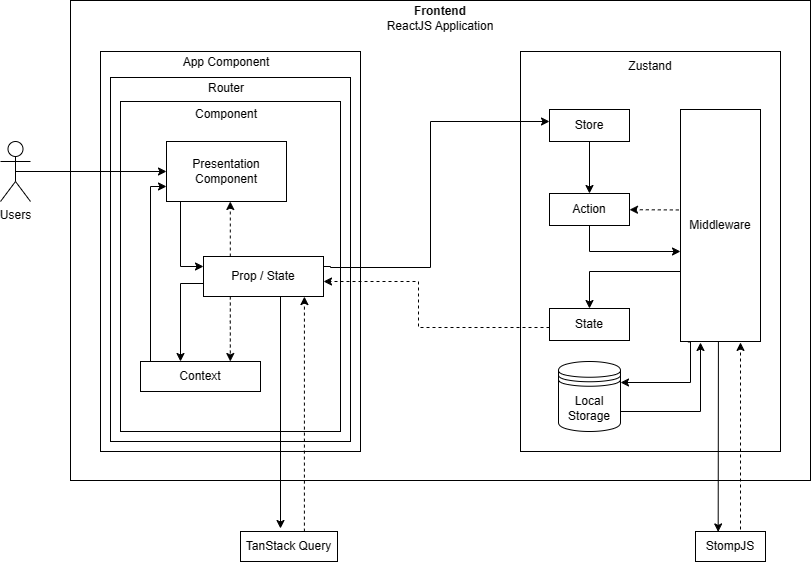

The diagram above was exported from draw.io. Its source (the exported page's mxGraphModel, read from the mxfile embedded in the PNG):
<mxGraphModel dx="1084" dy="794" grid="1" gridSize="10" guides="1" tooltips="1" connect="1" arrows="1" fold="1" page="1" pageScale="1" pageWidth="850" pageHeight="1100" math="0" shadow="0">
  <root>
    <mxCell id="0" />
    <mxCell id="1" parent="0" />
    <mxCell id="DVC3D0L8lzgn9RZK1v0j-1" value="" style="rounded=0;whiteSpace=wrap;html=1;" parent="1" vertex="1">
      <mxGeometry x="70" y="139" width="740" height="480" as="geometry" />
    </mxCell>
    <mxCell id="DVC3D0L8lzgn9RZK1v0j-2" value="Frontend&lt;br&gt;&lt;span style=&quot;font-weight: normal;&quot;&gt;ReactJS Application&lt;/span&gt;" style="text;html=1;align=center;verticalAlign=middle;whiteSpace=wrap;rounded=0;fontStyle=1" parent="1" vertex="1">
      <mxGeometry x="370" y="142" width="140" height="30" as="geometry" />
    </mxCell>
    <mxCell id="DVC3D0L8lzgn9RZK1v0j-3" value="" style="rounded=0;whiteSpace=wrap;html=1;" parent="1" vertex="1">
      <mxGeometry x="100" y="190" width="260" height="400" as="geometry" />
    </mxCell>
    <mxCell id="DVC3D0L8lzgn9RZK1v0j-4" value="" style="rounded=0;whiteSpace=wrap;html=1;" parent="1" vertex="1">
      <mxGeometry x="520" y="190" width="260" height="400" as="geometry" />
    </mxCell>
    <mxCell id="DVC3D0L8lzgn9RZK1v0j-5" value="App Component" style="text;html=1;align=center;verticalAlign=middle;whiteSpace=wrap;rounded=0;" parent="1" vertex="1">
      <mxGeometry x="181" y="186" width="90" height="30" as="geometry" />
    </mxCell>
    <mxCell id="DVC3D0L8lzgn9RZK1v0j-6" value="" style="rounded=0;whiteSpace=wrap;html=1;" parent="1" vertex="1">
      <mxGeometry x="110" y="216" width="240" height="364" as="geometry" />
    </mxCell>
    <mxCell id="DVC3D0L8lzgn9RZK1v0j-7" value="Router" style="text;html=1;align=center;verticalAlign=middle;whiteSpace=wrap;rounded=0;" parent="1" vertex="1">
      <mxGeometry x="181" y="212" width="90" height="30" as="geometry" />
    </mxCell>
    <mxCell id="DVC3D0L8lzgn9RZK1v0j-8" value="" style="rounded=0;whiteSpace=wrap;html=1;" parent="1" vertex="1">
      <mxGeometry x="120" y="240" width="220" height="330" as="geometry" />
    </mxCell>
    <mxCell id="DVC3D0L8lzgn9RZK1v0j-9" value="Component" style="text;html=1;align=center;verticalAlign=middle;whiteSpace=wrap;rounded=0;" parent="1" vertex="1">
      <mxGeometry x="181" y="238" width="90" height="30" as="geometry" />
    </mxCell>
    <mxCell id="DVC3D0L8lzgn9RZK1v0j-15" value="" style="edgeStyle=orthogonalEdgeStyle;rounded=0;orthogonalLoop=1;jettySize=auto;html=1;entryX=0;entryY=0.25;entryDx=0;entryDy=0;" parent="1" target="DVC3D0L8lzgn9RZK1v0j-12" edge="1">
      <mxGeometry relative="1" as="geometry">
        <mxPoint x="190" y="340" as="sourcePoint" />
        <mxPoint x="200" y="415" as="targetPoint" />
        <Array as="points">
          <mxPoint x="180" y="340" />
          <mxPoint x="180" y="405" />
        </Array>
        <mxPoint as="offset" />
      </mxGeometry>
    </mxCell>
    <mxCell id="DVC3D0L8lzgn9RZK1v0j-10" value="Presentation Component" style="rounded=0;whiteSpace=wrap;html=1;" parent="1" vertex="1">
      <mxGeometry x="166" y="280" width="120" height="60" as="geometry" />
    </mxCell>
    <mxCell id="DVC3D0L8lzgn9RZK1v0j-11" value="Zustand" style="text;html=1;align=center;verticalAlign=middle;whiteSpace=wrap;rounded=0;" parent="1" vertex="1">
      <mxGeometry x="605" y="190" width="90" height="30" as="geometry" />
    </mxCell>
    <mxCell id="DVC3D0L8lzgn9RZK1v0j-17" style="edgeStyle=orthogonalEdgeStyle;rounded=0;orthogonalLoop=1;jettySize=auto;html=1;exitX=0.005;exitY=0.641;exitDx=0;exitDy=0;exitPerimeter=0;" parent="1" source="DVC3D0L8lzgn9RZK1v0j-12" target="DVC3D0L8lzgn9RZK1v0j-16" edge="1">
      <mxGeometry relative="1" as="geometry">
        <mxPoint x="199.51999999999998" y="421.76" as="sourcePoint" />
        <mxPoint x="190" y="500" as="targetPoint" />
        <Array as="points">
          <mxPoint x="211" y="421" />
          <mxPoint x="211" y="422" />
          <mxPoint x="180" y="422" />
        </Array>
      </mxGeometry>
    </mxCell>
    <mxCell id="DVC3D0L8lzgn9RZK1v0j-23" style="edgeStyle=orthogonalEdgeStyle;rounded=0;orthogonalLoop=1;jettySize=auto;html=1;exitX=1;exitY=0.25;exitDx=0;exitDy=0;" parent="1" source="DVC3D0L8lzgn9RZK1v0j-12" target="DVC3D0L8lzgn9RZK1v0j-18" edge="1">
      <mxGeometry relative="1" as="geometry">
        <mxPoint x="286" y="406" as="sourcePoint" />
        <mxPoint x="549" y="269.9999999999999" as="targetPoint" />
        <Array as="points">
          <mxPoint x="330" y="406" />
          <mxPoint x="430" y="406" />
          <mxPoint x="430" y="260" />
        </Array>
      </mxGeometry>
    </mxCell>
    <mxCell id="DVC3D0L8lzgn9RZK1v0j-30" style="edgeStyle=orthogonalEdgeStyle;rounded=0;orthogonalLoop=1;jettySize=auto;html=1;exitX=0.75;exitY=0;exitDx=0;exitDy=0;entryX=0.75;entryY=1;entryDx=0;entryDy=0;dashed=1;" parent="1" edge="1">
      <mxGeometry relative="1" as="geometry">
        <mxPoint x="229.8" y="395" as="sourcePoint" />
        <mxPoint x="229.8" y="340" as="targetPoint" />
      </mxGeometry>
    </mxCell>
    <mxCell id="DVC3D0L8lzgn9RZK1v0j-45" style="edgeStyle=orthogonalEdgeStyle;rounded=0;orthogonalLoop=1;jettySize=auto;html=1;exitX=0.75;exitY=1;exitDx=0;exitDy=0;entryX=0.75;entryY=0;entryDx=0;entryDy=0;dashed=1;" parent="1" edge="1">
      <mxGeometry relative="1" as="geometry">
        <mxPoint x="229.8" y="435" as="sourcePoint" />
        <mxPoint x="229.8" y="500" as="targetPoint" />
        <Array as="points">
          <mxPoint x="229.8" y="460" />
          <mxPoint x="229.8" y="460" />
        </Array>
      </mxGeometry>
    </mxCell>
    <mxCell id="DVC3D0L8lzgn9RZK1v0j-47" style="edgeStyle=orthogonalEdgeStyle;rounded=0;orthogonalLoop=1;jettySize=auto;html=1;" parent="1" edge="1">
      <mxGeometry relative="1" as="geometry">
        <mxPoint x="280" y="432" as="sourcePoint" />
        <mxPoint x="280" y="667" as="targetPoint" />
        <Array as="points">
          <mxPoint x="280" y="432" />
        </Array>
      </mxGeometry>
    </mxCell>
    <mxCell id="DVC3D0L8lzgn9RZK1v0j-12" value="Prop / State" style="rounded=0;whiteSpace=wrap;html=1;" parent="1" vertex="1">
      <mxGeometry x="203" y="395" width="120" height="40" as="geometry" />
    </mxCell>
    <mxCell id="DVC3D0L8lzgn9RZK1v0j-14" value="" style="edgeStyle=orthogonalEdgeStyle;rounded=0;orthogonalLoop=1;jettySize=auto;html=1;exitX=0.5;exitY=0.5;exitDx=0;exitDy=0;exitPerimeter=0;" parent="1" source="DVC3D0L8lzgn9RZK1v0j-13" target="DVC3D0L8lzgn9RZK1v0j-10" edge="1">
      <mxGeometry x="-0.4054" relative="1" as="geometry">
        <mxPoint as="offset" />
      </mxGeometry>
    </mxCell>
    <mxCell id="DVC3D0L8lzgn9RZK1v0j-13" value="Users" style="shape=umlActor;verticalLabelPosition=bottom;verticalAlign=top;html=1;outlineConnect=0;" parent="1" vertex="1">
      <mxGeometry y="280" width="30" height="60" as="geometry" />
    </mxCell>
    <mxCell id="DVC3D0L8lzgn9RZK1v0j-44" style="edgeStyle=orthogonalEdgeStyle;rounded=0;orthogonalLoop=1;jettySize=auto;html=1;entryX=0;entryY=0.75;entryDx=0;entryDy=0;" parent="1" source="DVC3D0L8lzgn9RZK1v0j-16" target="DVC3D0L8lzgn9RZK1v0j-10" edge="1">
      <mxGeometry relative="1" as="geometry">
        <Array as="points">
          <mxPoint x="150" y="325" />
        </Array>
      </mxGeometry>
    </mxCell>
    <mxCell id="DVC3D0L8lzgn9RZK1v0j-16" value="Context" style="rounded=0;whiteSpace=wrap;html=1;" parent="1" vertex="1">
      <mxGeometry x="140" y="500" width="120" height="30" as="geometry" />
    </mxCell>
    <mxCell id="DVC3D0L8lzgn9RZK1v0j-24" style="edgeStyle=orthogonalEdgeStyle;rounded=0;orthogonalLoop=1;jettySize=auto;html=1;" parent="1" source="DVC3D0L8lzgn9RZK1v0j-18" target="DVC3D0L8lzgn9RZK1v0j-19" edge="1">
      <mxGeometry relative="1" as="geometry" />
    </mxCell>
    <mxCell id="DVC3D0L8lzgn9RZK1v0j-18" value="Store" style="rounded=0;whiteSpace=wrap;html=1;" parent="1" vertex="1">
      <mxGeometry x="549" y="248" width="80" height="32" as="geometry" />
    </mxCell>
    <mxCell id="DVC3D0L8lzgn9RZK1v0j-19" value="Action" style="rounded=0;whiteSpace=wrap;html=1;" parent="1" vertex="1">
      <mxGeometry x="549" y="332" width="80" height="32" as="geometry" />
    </mxCell>
    <mxCell id="DVC3D0L8lzgn9RZK1v0j-28" style="edgeStyle=orthogonalEdgeStyle;rounded=0;orthogonalLoop=1;jettySize=auto;html=1;dashed=1;" parent="1" source="DVC3D0L8lzgn9RZK1v0j-20" target="DVC3D0L8lzgn9RZK1v0j-12" edge="1">
      <mxGeometry relative="1" as="geometry">
        <mxPoint x="286" y="420" as="targetPoint" />
        <Array as="points">
          <mxPoint x="418" y="466" />
          <mxPoint x="418" y="420" />
        </Array>
      </mxGeometry>
    </mxCell>
    <mxCell id="DVC3D0L8lzgn9RZK1v0j-20" value="State" style="rounded=0;whiteSpace=wrap;html=1;" parent="1" vertex="1">
      <mxGeometry x="549" y="447" width="80" height="32" as="geometry" />
    </mxCell>
    <mxCell id="DVC3D0L8lzgn9RZK1v0j-27" style="edgeStyle=orthogonalEdgeStyle;rounded=0;orthogonalLoop=1;jettySize=auto;html=1;exitX=0;exitY=0.5;exitDx=0;exitDy=0;entryX=0.5;entryY=0;entryDx=0;entryDy=0;" parent="1" source="DVC3D0L8lzgn9RZK1v0j-21" target="DVC3D0L8lzgn9RZK1v0j-20" edge="1">
      <mxGeometry relative="1" as="geometry">
        <Array as="points">
          <mxPoint x="680" y="410" />
          <mxPoint x="589" y="410" />
        </Array>
      </mxGeometry>
    </mxCell>
    <mxCell id="DVC3D0L8lzgn9RZK1v0j-32" style="edgeStyle=orthogonalEdgeStyle;rounded=0;orthogonalLoop=1;jettySize=auto;html=1;entryX=1;entryY=0.3;entryDx=0;entryDy=0;exitX=0.093;exitY=1.002;exitDx=0;exitDy=0;exitPerimeter=0;" parent="1" source="DVC3D0L8lzgn9RZK1v0j-21" target="DVC3D0L8lzgn9RZK1v0j-31" edge="1">
      <mxGeometry relative="1" as="geometry">
        <mxPoint x="692" y="479" as="sourcePoint" />
        <Array as="points">
          <mxPoint x="690" y="480" />
          <mxPoint x="690" y="521" />
        </Array>
      </mxGeometry>
    </mxCell>
    <mxCell id="DVC3D0L8lzgn9RZK1v0j-40" style="rounded=0;orthogonalLoop=1;jettySize=auto;html=1;exitX=0.474;exitY=0.996;exitDx=0;exitDy=0;entryX=0.291;entryY=0.014;entryDx=0;entryDy=0;entryPerimeter=0;exitPerimeter=0;" parent="1" source="DVC3D0L8lzgn9RZK1v0j-21" edge="1">
      <mxGeometry relative="1" as="geometry">
        <mxPoint x="722.3100000000001" y="480" as="sourcePoint" />
        <mxPoint x="717.6800000000001" y="670.4200000000001" as="targetPoint" />
      </mxGeometry>
    </mxCell>
    <mxCell id="DVC3D0L8lzgn9RZK1v0j-43" style="rounded=0;orthogonalLoop=1;jettySize=auto;html=1;exitX=-0.021;exitY=0.433;exitDx=0;exitDy=0;dashed=1;exitPerimeter=0;" parent="1" source="DVC3D0L8lzgn9RZK1v0j-21" target="DVC3D0L8lzgn9RZK1v0j-19" edge="1">
      <mxGeometry relative="1" as="geometry" />
    </mxCell>
    <mxCell id="DVC3D0L8lzgn9RZK1v0j-21" value="Middleware" style="rounded=0;whiteSpace=wrap;html=1;" parent="1" vertex="1">
      <mxGeometry x="680" y="248" width="80" height="232" as="geometry" />
    </mxCell>
    <mxCell id="DVC3D0L8lzgn9RZK1v0j-26" style="edgeStyle=orthogonalEdgeStyle;rounded=0;orthogonalLoop=1;jettySize=auto;html=1;" parent="1" source="DVC3D0L8lzgn9RZK1v0j-19" edge="1">
      <mxGeometry relative="1" as="geometry">
        <mxPoint x="680" y="390" as="targetPoint" />
        <Array as="points">
          <mxPoint x="589" y="390" />
          <mxPoint x="680" y="390" />
        </Array>
      </mxGeometry>
    </mxCell>
    <mxCell id="DVC3D0L8lzgn9RZK1v0j-34" style="edgeStyle=orthogonalEdgeStyle;rounded=0;orthogonalLoop=1;jettySize=auto;html=1;exitX=1;exitY=0.7;exitDx=0;exitDy=0;entryX=0.5;entryY=1;entryDx=0;entryDy=0;" parent="1" edge="1">
      <mxGeometry relative="1" as="geometry">
        <mxPoint x="600" y="550.0000000000001" as="sourcePoint" />
        <mxPoint x="700" y="481" as="targetPoint" />
        <Array as="points">
          <mxPoint x="700" y="550" />
        </Array>
      </mxGeometry>
    </mxCell>
    <mxCell id="DVC3D0L8lzgn9RZK1v0j-31" value="Local Storage" style="shape=datastore;whiteSpace=wrap;html=1;" parent="1" vertex="1">
      <mxGeometry x="558" y="500" width="62" height="70" as="geometry" />
    </mxCell>
    <mxCell id="DVC3D0L8lzgn9RZK1v0j-36" value="StompJS" style="rounded=0;whiteSpace=wrap;html=1;" parent="1" vertex="1">
      <mxGeometry x="695" y="670" width="70" height="30" as="geometry" />
    </mxCell>
    <mxCell id="DVC3D0L8lzgn9RZK1v0j-41" style="edgeStyle=orthogonalEdgeStyle;rounded=0;orthogonalLoop=1;jettySize=auto;html=1;entryX=0.905;entryY=1.004;entryDx=0;entryDy=0;entryPerimeter=0;dashed=1;" parent="1" edge="1">
      <mxGeometry relative="1" as="geometry">
        <mxPoint x="750" y="670" as="sourcePoint" />
        <mxPoint x="740.0000000000001" y="480.928" as="targetPoint" />
        <Array as="points">
          <mxPoint x="740" y="670" />
        </Array>
      </mxGeometry>
    </mxCell>
    <mxCell id="DVC3D0L8lzgn9RZK1v0j-46" value="TanStack Query" style="rounded=0;whiteSpace=wrap;html=1;" parent="1" vertex="1">
      <mxGeometry x="240" y="670" width="97" height="30" as="geometry" />
    </mxCell>
    <mxCell id="DVC3D0L8lzgn9RZK1v0j-48" style="edgeStyle=orthogonalEdgeStyle;rounded=0;orthogonalLoop=1;jettySize=auto;html=1;entryX=0.841;entryY=1.002;entryDx=0;entryDy=0;entryPerimeter=0;dashed=1;" parent="1" target="DVC3D0L8lzgn9RZK1v0j-12" edge="1">
      <mxGeometry relative="1" as="geometry">
        <mxPoint x="310" y="670" as="sourcePoint" />
        <Array as="points">
          <mxPoint x="304" y="670" />
        </Array>
      </mxGeometry>
    </mxCell>
  </root>
</mxGraphModel>